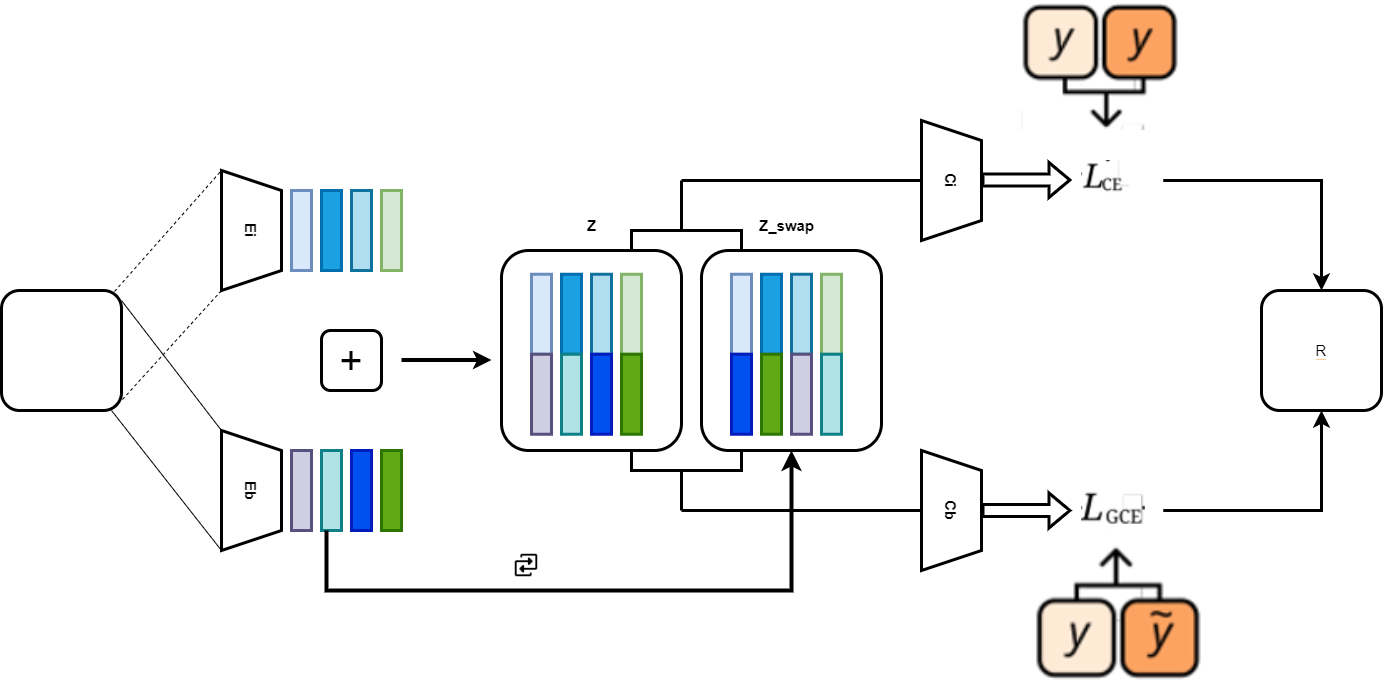

The diagram above was exported from draw.io. Its source (the exported page's mxGraphModel, read from the mxfile embedded in the PNG):
<mxGraphModel dx="1434" dy="1933" grid="1" gridSize="10" guides="1" tooltips="1" connect="1" arrows="1" fold="1" page="1" pageScale="1" pageWidth="827" pageHeight="1169" math="0" shadow="0">
  <root>
    <mxCell id="0" />
    <mxCell id="1" parent="0" />
    <mxCell id="xhT5PH2h3mUseoAw2uHW-1" value="" style="rounded=1;whiteSpace=wrap;html=1;strokeWidth=3;" parent="1" vertex="1">
      <mxGeometry x="40" y="280" width="120" height="120" as="geometry" />
    </mxCell>
    <mxCell id="xhT5PH2h3mUseoAw2uHW-4" value="&lt;div style=&quot;&quot;&gt;&lt;font style=&quot;font-size: 15px;&quot;&gt;&lt;b&gt;Ei&lt;/b&gt;&lt;/font&gt;&lt;br&gt;&lt;/div&gt;" style="shape=trapezoid;perimeter=trapezoidPerimeter;whiteSpace=wrap;html=1;fixedSize=1;strokeWidth=3;rotation=90;align=center;" parent="1" vertex="1">
      <mxGeometry x="230" y="190" width="120" height="60" as="geometry" />
    </mxCell>
    <mxCell id="xhT5PH2h3mUseoAw2uHW-5" value="" style="endArrow=none;dashed=1;html=1;rounded=0;entryX=0;entryY=1;entryDx=0;entryDy=0;exitX=0.942;exitY=0.008;exitDx=0;exitDy=0;exitPerimeter=0;" parent="1" source="xhT5PH2h3mUseoAw2uHW-1" target="xhT5PH2h3mUseoAw2uHW-4" edge="1">
      <mxGeometry width="50" height="50" relative="1" as="geometry">
        <mxPoint x="160" y="280" as="sourcePoint" />
        <mxPoint x="260" y="170" as="targetPoint" />
      </mxGeometry>
    </mxCell>
    <mxCell id="xhT5PH2h3mUseoAw2uHW-6" value="" style="endArrow=none;dashed=1;html=1;rounded=0;entryX=0;entryY=1;entryDx=0;entryDy=0;exitX=1.008;exitY=0.908;exitDx=0;exitDy=0;exitPerimeter=0;" parent="1" source="xhT5PH2h3mUseoAw2uHW-1" edge="1">
      <mxGeometry width="50" height="50" relative="1" as="geometry">
        <mxPoint x="160" y="400" as="sourcePoint" />
        <mxPoint x="260" y="280" as="targetPoint" />
      </mxGeometry>
    </mxCell>
    <mxCell id="xhT5PH2h3mUseoAw2uHW-7" value="" style="endArrow=none;html=1;rounded=0;" parent="1" edge="1">
      <mxGeometry width="50" height="50" relative="1" as="geometry">
        <mxPoint x="160" y="290" as="sourcePoint" />
        <mxPoint x="260" y="420" as="targetPoint" />
      </mxGeometry>
    </mxCell>
    <mxCell id="xhT5PH2h3mUseoAw2uHW-8" value="" style="endArrow=none;html=1;rounded=0;" parent="1" edge="1">
      <mxGeometry width="50" height="50" relative="1" as="geometry">
        <mxPoint x="150" y="400" as="sourcePoint" />
        <mxPoint x="260" y="540" as="targetPoint" />
      </mxGeometry>
    </mxCell>
    <mxCell id="xhT5PH2h3mUseoAw2uHW-9" value="&lt;b&gt;&lt;font style=&quot;font-size: 15px;&quot;&gt;Eb&lt;/font&gt;&lt;/b&gt;" style="shape=trapezoid;perimeter=trapezoidPerimeter;whiteSpace=wrap;html=1;fixedSize=1;strokeWidth=3;rotation=90;" parent="1" vertex="1">
      <mxGeometry x="230" y="450" width="120" height="60" as="geometry" />
    </mxCell>
    <mxCell id="xhT5PH2h3mUseoAw2uHW-10" value="" style="rounded=0;whiteSpace=wrap;html=1;strokeWidth=3;fillColor=#dae8fc;strokeColor=#6c8ebf;" parent="1" vertex="1">
      <mxGeometry x="330" y="180" width="20" height="80" as="geometry" />
    </mxCell>
    <mxCell id="xhT5PH2h3mUseoAw2uHW-11" value="" style="rounded=0;whiteSpace=wrap;html=1;strokeWidth=3;fillColor=#1ba1e2;fontColor=#ffffff;strokeColor=#006EAF;" parent="1" vertex="1">
      <mxGeometry x="360" y="180" width="20" height="80" as="geometry" />
    </mxCell>
    <mxCell id="xhT5PH2h3mUseoAw2uHW-12" value="" style="rounded=0;whiteSpace=wrap;html=1;strokeWidth=3;fillColor=#b1ddf0;strokeColor=#10739e;" parent="1" vertex="1">
      <mxGeometry x="390" y="180" width="20" height="80" as="geometry" />
    </mxCell>
    <mxCell id="xhT5PH2h3mUseoAw2uHW-13" value="" style="rounded=0;whiteSpace=wrap;html=1;strokeWidth=3;fillColor=#d5e8d4;strokeColor=#82b366;" parent="1" vertex="1">
      <mxGeometry x="420" y="180" width="20" height="80" as="geometry" />
    </mxCell>
    <mxCell id="xhT5PH2h3mUseoAw2uHW-14" value="" style="rounded=0;whiteSpace=wrap;html=1;strokeWidth=3;fillColor=#d0cee2;strokeColor=#56517e;" parent="1" vertex="1">
      <mxGeometry x="330" y="440" width="20" height="80" as="geometry" />
    </mxCell>
    <mxCell id="xhT5PH2h3mUseoAw2uHW-15" value="" style="rounded=0;whiteSpace=wrap;html=1;strokeWidth=3;fillColor=#b0e3e6;strokeColor=#0e8088;" parent="1" vertex="1">
      <mxGeometry x="360" y="440" width="20" height="80" as="geometry" />
    </mxCell>
    <mxCell id="xhT5PH2h3mUseoAw2uHW-16" value="" style="rounded=0;whiteSpace=wrap;html=1;strokeWidth=3;fillColor=#0050ef;fontColor=#ffffff;strokeColor=#001DBC;" parent="1" vertex="1">
      <mxGeometry x="390" y="440" width="20" height="80" as="geometry" />
    </mxCell>
    <mxCell id="xhT5PH2h3mUseoAw2uHW-17" value="" style="rounded=0;whiteSpace=wrap;html=1;strokeWidth=3;fillColor=#60a917;fontColor=#ffffff;strokeColor=#2D7600;" parent="1" vertex="1">
      <mxGeometry x="420" y="440" width="20" height="80" as="geometry" />
    </mxCell>
    <mxCell id="xhT5PH2h3mUseoAw2uHW-18" value="&lt;font style=&quot;font-size: 40px;&quot;&gt;+&lt;/font&gt;" style="rounded=1;whiteSpace=wrap;html=1;strokeWidth=3;" parent="1" vertex="1">
      <mxGeometry x="360" y="320" width="60" height="60" as="geometry" />
    </mxCell>
    <mxCell id="xhT5PH2h3mUseoAw2uHW-19" value="" style="endArrow=classic;html=1;rounded=0;fontSize=40;strokeWidth=4;" parent="1" edge="1">
      <mxGeometry width="50" height="50" relative="1" as="geometry">
        <mxPoint x="440" y="349.5" as="sourcePoint" />
        <mxPoint x="530" y="349.5" as="targetPoint" />
      </mxGeometry>
    </mxCell>
    <mxCell id="4TzrpLKIva6qr3fjuxH4-1" value="" style="edgeStyle=elbowEdgeStyle;elbow=vertical;endArrow=classic;html=1;curved=0;rounded=0;endSize=8;startSize=8;strokeWidth=4;fontSize=40;exitX=0.25;exitY=1;exitDx=0;exitDy=0;" edge="1" parent="1" source="xhT5PH2h3mUseoAw2uHW-15">
      <mxGeometry width="50" height="50" relative="1" as="geometry">
        <mxPoint x="370" y="560" as="sourcePoint" />
        <mxPoint x="830" y="440" as="targetPoint" />
        <Array as="points">
          <mxPoint x="390" y="580" />
          <mxPoint x="400" y="580" />
        </Array>
      </mxGeometry>
    </mxCell>
    <mxCell id="4TzrpLKIva6qr3fjuxH4-2" value="" style="shape=image;html=1;verticalAlign=top;verticalLabelPosition=bottom;labelBackgroundColor=#ffffff;imageAspect=0;aspect=fixed;image=https://cdn0.iconfinder.com/data/icons/phosphor-fill-vol-4/256/swap-fill-128.png;strokeWidth=0.3;fontSize=40;" vertex="1" parent="1">
      <mxGeometry x="550" y="540" width="30" height="30" as="geometry" />
    </mxCell>
    <mxCell id="4TzrpLKIva6qr3fjuxH4-13" value="" style="group" vertex="1" connectable="0" parent="1">
      <mxGeometry x="540" y="240" width="180" height="200" as="geometry" />
    </mxCell>
    <mxCell id="4TzrpLKIva6qr3fjuxH4-3" value="" style="rounded=1;whiteSpace=wrap;html=1;strokeWidth=3;fontSize=40;" vertex="1" parent="4TzrpLKIva6qr3fjuxH4-13">
      <mxGeometry width="180" height="200" as="geometry" />
    </mxCell>
    <mxCell id="4TzrpLKIva6qr3fjuxH4-4" value="" style="rounded=0;whiteSpace=wrap;html=1;strokeWidth=3;fillColor=#dae8fc;strokeColor=#6c8ebf;" vertex="1" parent="4TzrpLKIva6qr3fjuxH4-13">
      <mxGeometry x="30" y="23.75" width="20" height="80" as="geometry" />
    </mxCell>
    <mxCell id="4TzrpLKIva6qr3fjuxH4-5" value="" style="rounded=0;whiteSpace=wrap;html=1;strokeWidth=3;fillColor=#d0cee2;strokeColor=#56517e;" vertex="1" parent="4TzrpLKIva6qr3fjuxH4-13">
      <mxGeometry x="30" y="103.75" width="20" height="80" as="geometry" />
    </mxCell>
    <mxCell id="4TzrpLKIva6qr3fjuxH4-7" value="" style="rounded=0;whiteSpace=wrap;html=1;strokeWidth=3;fillColor=#1ba1e2;fontColor=#ffffff;strokeColor=#006EAF;" vertex="1" parent="4TzrpLKIva6qr3fjuxH4-13">
      <mxGeometry x="60" y="23.75" width="20" height="80" as="geometry" />
    </mxCell>
    <mxCell id="4TzrpLKIva6qr3fjuxH4-8" value="" style="rounded=0;whiteSpace=wrap;html=1;strokeWidth=3;fillColor=#b0e3e6;strokeColor=#0e8088;" vertex="1" parent="4TzrpLKIva6qr3fjuxH4-13">
      <mxGeometry x="60" y="103.75" width="20" height="80" as="geometry" />
    </mxCell>
    <mxCell id="4TzrpLKIva6qr3fjuxH4-9" value="" style="rounded=0;whiteSpace=wrap;html=1;strokeWidth=3;fillColor=#b1ddf0;strokeColor=#10739e;" vertex="1" parent="4TzrpLKIva6qr3fjuxH4-13">
      <mxGeometry x="90" y="23.75" width="20" height="80" as="geometry" />
    </mxCell>
    <mxCell id="4TzrpLKIva6qr3fjuxH4-10" value="" style="rounded=0;whiteSpace=wrap;html=1;strokeWidth=3;fillColor=#0050ef;fontColor=#ffffff;strokeColor=#001DBC;" vertex="1" parent="4TzrpLKIva6qr3fjuxH4-13">
      <mxGeometry x="90" y="103.75" width="20" height="80" as="geometry" />
    </mxCell>
    <mxCell id="4TzrpLKIva6qr3fjuxH4-11" value="" style="rounded=0;whiteSpace=wrap;html=1;strokeWidth=3;fillColor=#d5e8d4;strokeColor=#82b366;" vertex="1" parent="4TzrpLKIva6qr3fjuxH4-13">
      <mxGeometry x="120" y="23.75" width="20" height="80" as="geometry" />
    </mxCell>
    <mxCell id="4TzrpLKIva6qr3fjuxH4-12" value="" style="rounded=0;whiteSpace=wrap;html=1;strokeWidth=3;fillColor=#60a917;fontColor=#ffffff;strokeColor=#2D7600;" vertex="1" parent="4TzrpLKIva6qr3fjuxH4-13">
      <mxGeometry x="120" y="103.75" width="20" height="80" as="geometry" />
    </mxCell>
    <mxCell id="4TzrpLKIva6qr3fjuxH4-14" value="" style="group" vertex="1" connectable="0" parent="1">
      <mxGeometry x="740" y="240" width="180" height="200" as="geometry" />
    </mxCell>
    <mxCell id="4TzrpLKIva6qr3fjuxH4-15" value="" style="rounded=1;whiteSpace=wrap;html=1;strokeWidth=3;fontSize=40;" vertex="1" parent="4TzrpLKIva6qr3fjuxH4-14">
      <mxGeometry width="180" height="200" as="geometry" />
    </mxCell>
    <mxCell id="4TzrpLKIva6qr3fjuxH4-16" value="" style="rounded=0;whiteSpace=wrap;html=1;strokeWidth=3;fillColor=#dae8fc;strokeColor=#6c8ebf;" vertex="1" parent="4TzrpLKIva6qr3fjuxH4-14">
      <mxGeometry x="30" y="23.75" width="20" height="80" as="geometry" />
    </mxCell>
    <mxCell id="4TzrpLKIva6qr3fjuxH4-18" value="" style="rounded=0;whiteSpace=wrap;html=1;strokeWidth=3;fillColor=#1ba1e2;fontColor=#ffffff;strokeColor=#006EAF;" vertex="1" parent="4TzrpLKIva6qr3fjuxH4-14">
      <mxGeometry x="60" y="23.75" width="20" height="80" as="geometry" />
    </mxCell>
    <mxCell id="4TzrpLKIva6qr3fjuxH4-20" value="" style="rounded=0;whiteSpace=wrap;html=1;strokeWidth=3;fillColor=#b1ddf0;strokeColor=#10739e;" vertex="1" parent="4TzrpLKIva6qr3fjuxH4-14">
      <mxGeometry x="90" y="23.75" width="20" height="80" as="geometry" />
    </mxCell>
    <mxCell id="4TzrpLKIva6qr3fjuxH4-22" value="" style="rounded=0;whiteSpace=wrap;html=1;strokeWidth=3;fillColor=#d5e8d4;strokeColor=#82b366;" vertex="1" parent="4TzrpLKIva6qr3fjuxH4-14">
      <mxGeometry x="120" y="23.75" width="20" height="80" as="geometry" />
    </mxCell>
    <mxCell id="4TzrpLKIva6qr3fjuxH4-25" value="" style="rounded=0;whiteSpace=wrap;html=1;strokeWidth=3;fillColor=#60a917;fontColor=#ffffff;strokeColor=#2D7600;" vertex="1" parent="4TzrpLKIva6qr3fjuxH4-14">
      <mxGeometry x="60" y="103.75" width="20" height="80" as="geometry" />
    </mxCell>
    <mxCell id="4TzrpLKIva6qr3fjuxH4-24" value="" style="rounded=0;whiteSpace=wrap;html=1;strokeWidth=3;fillColor=#b0e3e6;strokeColor=#0e8088;" vertex="1" parent="4TzrpLKIva6qr3fjuxH4-14">
      <mxGeometry x="120" y="103.75" width="20" height="80" as="geometry" />
    </mxCell>
    <mxCell id="4TzrpLKIva6qr3fjuxH4-27" value="" style="rounded=0;whiteSpace=wrap;html=1;strokeWidth=3;fillColor=#d0cee2;strokeColor=#56517e;" vertex="1" parent="4TzrpLKIva6qr3fjuxH4-14">
      <mxGeometry x="90" y="103.75" width="20" height="80" as="geometry" />
    </mxCell>
    <mxCell id="4TzrpLKIva6qr3fjuxH4-26" value="" style="rounded=0;whiteSpace=wrap;html=1;strokeWidth=3;fillColor=#0050ef;fontColor=#ffffff;strokeColor=#001DBC;" vertex="1" parent="4TzrpLKIva6qr3fjuxH4-14">
      <mxGeometry x="30" y="103.75" width="20" height="80" as="geometry" />
    </mxCell>
    <mxCell id="4TzrpLKIva6qr3fjuxH4-30" value="&lt;b&gt;Z&lt;/b&gt;" style="text;html=1;align=center;verticalAlign=middle;resizable=0;points=[];autosize=1;strokeColor=none;fillColor=none;fontSize=15;" vertex="1" parent="1">
      <mxGeometry x="615" y="200" width="30" height="30" as="geometry" />
    </mxCell>
    <mxCell id="4TzrpLKIva6qr3fjuxH4-31" value="&lt;b&gt;Z_swap&lt;/b&gt;" style="text;html=1;align=center;verticalAlign=middle;resizable=0;points=[];autosize=1;strokeColor=none;fillColor=none;fontSize=15;" vertex="1" parent="1">
      <mxGeometry x="785" y="200" width="80" height="30" as="geometry" />
    </mxCell>
    <mxCell id="4TzrpLKIva6qr3fjuxH4-32" value="" style="shape=partialRectangle;whiteSpace=wrap;html=1;bottom=1;right=1;left=1;top=0;fillColor=none;routingCenterX=-0.5;labelBackgroundColor=#FFCE9F;strokeWidth=3;fontSize=15;" vertex="1" parent="1">
      <mxGeometry x="670" y="440" width="110" height="20" as="geometry" />
    </mxCell>
    <mxCell id="4TzrpLKIva6qr3fjuxH4-33" value="" style="shape=partialRectangle;whiteSpace=wrap;html=1;bottom=1;right=1;left=1;top=0;fillColor=none;routingCenterX=-0.5;labelBackgroundColor=#FFCE9F;strokeWidth=3;fontSize=15;rotation=-180;" vertex="1" parent="1">
      <mxGeometry x="670" y="220" width="110" height="20" as="geometry" />
    </mxCell>
    <mxCell id="4TzrpLKIva6qr3fjuxH4-34" value="" style="endArrow=none;html=1;rounded=0;strokeWidth=3;fontSize=15;" edge="1" parent="1">
      <mxGeometry x="-1" y="-250" width="50" height="50" relative="1" as="geometry">
        <mxPoint x="720" y="220" as="sourcePoint" />
        <mxPoint x="720" y="170" as="targetPoint" />
        <mxPoint x="-240" y="250" as="offset" />
      </mxGeometry>
    </mxCell>
    <mxCell id="4TzrpLKIva6qr3fjuxH4-35" value="" style="endArrow=none;html=1;rounded=0;strokeWidth=3;fontSize=15;" edge="1" parent="1">
      <mxGeometry x="-1" y="-250" width="50" height="50" relative="1" as="geometry">
        <mxPoint x="720" y="460" as="sourcePoint" />
        <mxPoint x="720" y="500" as="targetPoint" />
        <mxPoint x="-240" y="250" as="offset" />
      </mxGeometry>
    </mxCell>
    <mxCell id="4TzrpLKIva6qr3fjuxH4-36" value="" style="endArrow=none;html=1;rounded=0;strokeWidth=3;fontSize=15;" edge="1" parent="1">
      <mxGeometry width="50" height="50" relative="1" as="geometry">
        <mxPoint x="720" y="170" as="sourcePoint" />
        <mxPoint x="960" y="170" as="targetPoint" />
      </mxGeometry>
    </mxCell>
    <mxCell id="4TzrpLKIva6qr3fjuxH4-37" value="" style="endArrow=none;html=1;rounded=0;strokeWidth=3;fontSize=15;" edge="1" parent="1">
      <mxGeometry width="50" height="50" relative="1" as="geometry">
        <mxPoint x="720" y="500" as="sourcePoint" />
        <mxPoint x="960" y="500" as="targetPoint" />
      </mxGeometry>
    </mxCell>
    <mxCell id="4TzrpLKIva6qr3fjuxH4-38" value="&lt;div style=&quot;&quot;&gt;&lt;font style=&quot;font-size: 15px;&quot;&gt;&lt;b&gt;Ci&lt;/b&gt;&lt;/font&gt;&lt;/div&gt;" style="shape=trapezoid;perimeter=trapezoidPerimeter;whiteSpace=wrap;html=1;fixedSize=1;strokeWidth=3;rotation=90;align=center;" vertex="1" parent="1">
      <mxGeometry x="930" y="140" width="120" height="60" as="geometry" />
    </mxCell>
    <mxCell id="4TzrpLKIva6qr3fjuxH4-39" value="&lt;div style=&quot;&quot;&gt;&lt;font style=&quot;font-size: 15px;&quot;&gt;&lt;b&gt;Cb&lt;/b&gt;&lt;/font&gt;&lt;/div&gt;" style="shape=trapezoid;perimeter=trapezoidPerimeter;whiteSpace=wrap;html=1;fixedSize=1;strokeWidth=3;rotation=90;align=center;" vertex="1" parent="1">
      <mxGeometry x="930" y="470" width="120" height="60" as="geometry" />
    </mxCell>
    <mxCell id="4TzrpLKIva6qr3fjuxH4-40" value="" style="shape=flexArrow;endArrow=classic;html=1;rounded=0;strokeWidth=3;fontSize=15;" edge="1" parent="1">
      <mxGeometry width="50" height="50" relative="1" as="geometry">
        <mxPoint x="1020" y="169.5" as="sourcePoint" />
        <mxPoint x="1110" y="169.5" as="targetPoint" />
      </mxGeometry>
    </mxCell>
    <mxCell id="4TzrpLKIva6qr3fjuxH4-41" value="" style="shape=flexArrow;endArrow=classic;html=1;rounded=0;strokeWidth=3;fontSize=15;" edge="1" parent="1">
      <mxGeometry width="50" height="50" relative="1" as="geometry">
        <mxPoint x="1020" y="500" as="sourcePoint" />
        <mxPoint x="1110" y="500" as="targetPoint" />
      </mxGeometry>
    </mxCell>
    <mxCell id="4TzrpLKIva6qr3fjuxH4-43" value="" style="shape=image;verticalLabelPosition=bottom;labelBackgroundColor=default;verticalAlign=top;aspect=fixed;imageAspect=0;image=data:image/png,(base64 omitted: 2120 chars);" vertex="1" parent="1">
      <mxGeometry x="1120" y="150" width="47.78" height="40" as="geometry" />
    </mxCell>
    <mxCell id="4TzrpLKIva6qr3fjuxH4-44" value="" style="shape=image;verticalLabelPosition=bottom;labelBackgroundColor=default;verticalAlign=top;aspect=fixed;imageAspect=0;image=data:image/png,(base64 omitted: 2572 chars);" vertex="1" parent="1">
      <mxGeometry x="1120" y="480" width="63.75" height="40" as="geometry" />
    </mxCell>
    <mxCell id="4TzrpLKIva6qr3fjuxH4-48" value="" style="shape=image;verticalLabelPosition=bottom;labelBackgroundColor=default;verticalAlign=top;aspect=fixed;imageAspect=0;image=data:image/png,(base64 omitted: 7700 chars);" vertex="1" parent="1">
      <mxGeometry x="1070" y="530" width="181.76" height="150" as="geometry" />
    </mxCell>
    <mxCell id="4TzrpLKIva6qr3fjuxH4-49" value="" style="shape=image;verticalLabelPosition=bottom;labelBackgroundColor=default;verticalAlign=top;aspect=fixed;imageAspect=0;image=data:image/png,(base64 omitted: 7312 chars);" vertex="1" parent="1">
      <mxGeometry x="1060" y="-10" width="163.33" height="130" as="geometry" />
    </mxCell>
    <mxCell id="4TzrpLKIva6qr3fjuxH4-51" value="" style="edgeStyle=segmentEdgeStyle;endArrow=classic;html=1;curved=0;rounded=0;endSize=8;startSize=8;strokeWidth=3;fontSize=15;entryX=0.5;entryY=0;entryDx=0;entryDy=0;" edge="1" parent="1" target="4TzrpLKIva6qr3fjuxH4-53">
      <mxGeometry x="1" y="-415" width="50" height="50" relative="1" as="geometry">
        <mxPoint x="1201.76" y="170" as="sourcePoint" />
        <mxPoint x="1360" y="250" as="targetPoint" />
        <mxPoint x="-15" y="-110" as="offset" />
      </mxGeometry>
    </mxCell>
    <mxCell id="4TzrpLKIva6qr3fjuxH4-52" value="" style="edgeStyle=segmentEdgeStyle;endArrow=classic;html=1;curved=0;rounded=0;endSize=8;startSize=8;strokeWidth=3;fontSize=15;" edge="1" parent="1" target="4TzrpLKIva6qr3fjuxH4-53">
      <mxGeometry x="1" y="-415" width="50" height="50" relative="1" as="geometry">
        <mxPoint x="1201.7600000000002" y="500" as="sourcePoint" />
        <mxPoint x="1360" y="400" as="targetPoint" />
        <mxPoint x="-15" y="-110" as="offset" />
      </mxGeometry>
    </mxCell>
    <mxCell id="4TzrpLKIva6qr3fjuxH4-53" value="&lt;span style=&quot;background-color: rgb(255, 255, 255);&quot;&gt;R&lt;/span&gt;" style="rounded=1;whiteSpace=wrap;html=1;labelBackgroundColor=#FFCE9F;strokeWidth=3;fontSize=15;" vertex="1" parent="1">
      <mxGeometry x="1300" y="280" width="120" height="120" as="geometry" />
    </mxCell>
  </root>
</mxGraphModel>